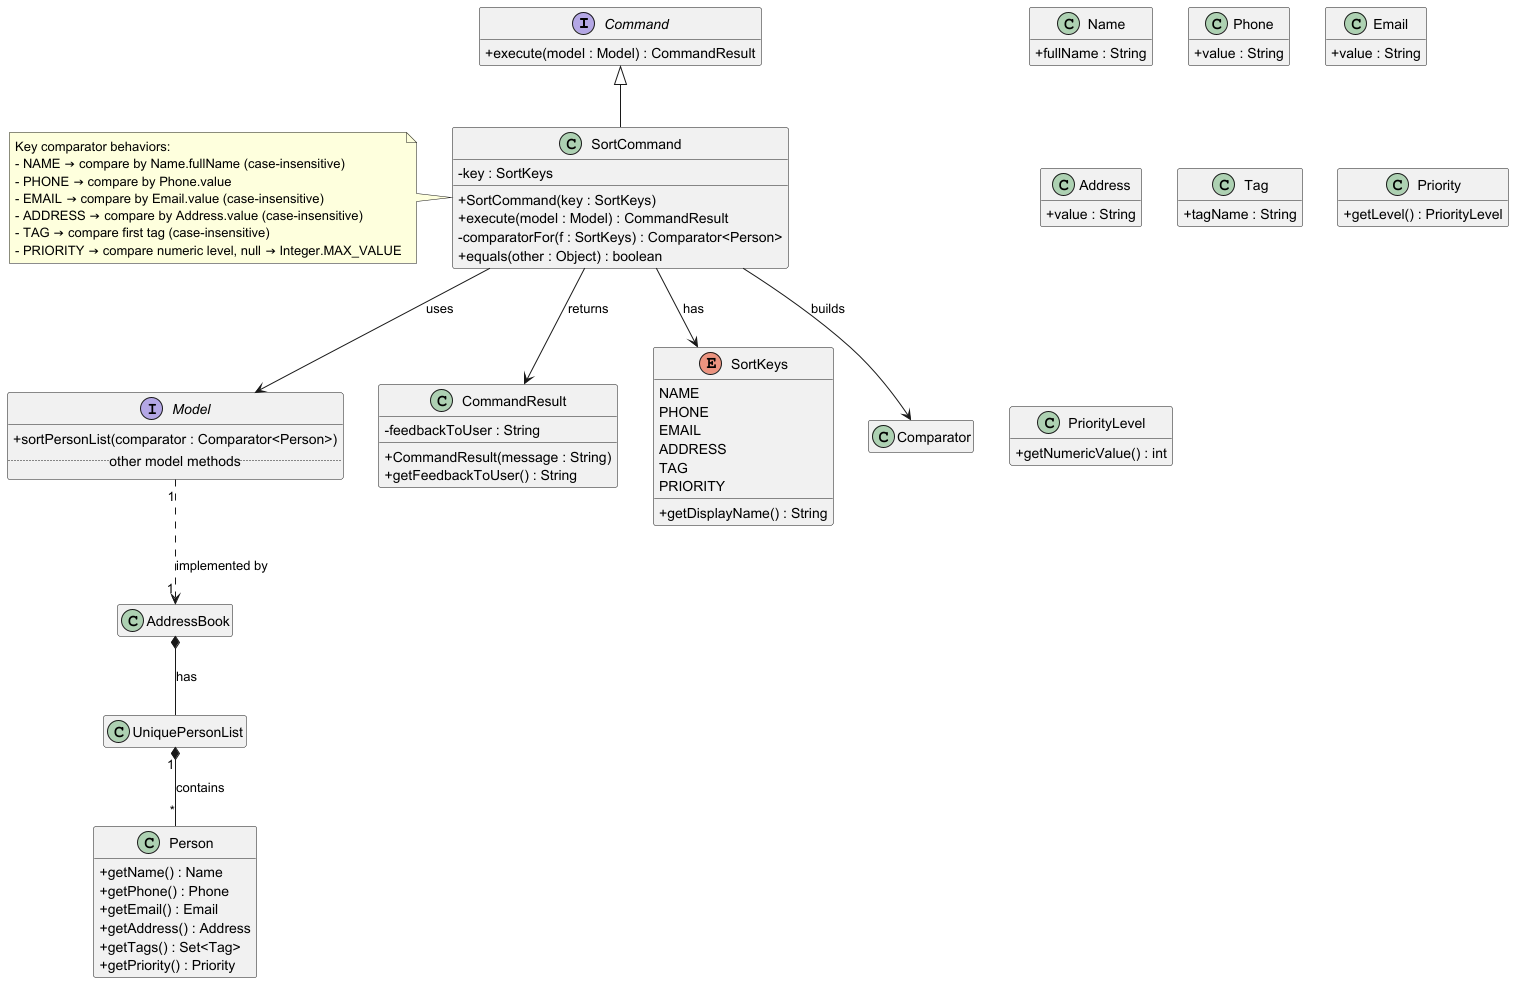

The diagram above was rendered by PlantUML. Its source (embedded in the PNG):
@startuml
' Class diagram for SortCommand
skinparam classAttributeIconSize 0
hide empty members

interface Command {
  + execute(model : Model) : CommandResult
}

class SortCommand {
  - key : SortKeys
  + SortCommand(key : SortKeys)
  + execute(model : Model) : CommandResult
  - comparatorFor(f : SortKeys) : Comparator<Person>
  + equals(other : Object) : boolean
}

interface Model {
  + sortPersonList(comparator : Comparator<Person>)
  .. other model methods ..
}

class CommandResult {
  - feedbackToUser : String
  + CommandResult(message : String)
  + getFeedbackToUser() : String
}

enum SortKeys {
  NAME
  PHONE
  EMAIL
  ADDRESS
  TAG
  PRIORITY
  + getDisplayName() : String
}

class Person {
  + getName() : Name
  + getPhone() : Phone
  + getEmail() : Email
  + getAddress() : Address
  + getTags() : Set<Tag>
  + getPriority() : Priority
}

class Name {
  + fullName : String
}

class Phone {
  + value : String
}

class Email {
  + value : String
}

class Address {
  + value : String
}

class Tag {
  + tagName : String
}

class Priority {
  + getLevel() : PriorityLevel
}

class PriorityLevel {
  + getNumericValue() : int
}

' Relationships
Command <|-- SortCommand
SortCommand --> Model : uses
SortCommand --> SortKeys : has
SortCommand --> Comparator : builds
SortCommand --> CommandResult : returns
Model "1" ..> "1" AddressBook : implemented by
AddressBook *-- UniquePersonList : has
UniquePersonList "1" *-- "*" Person : contains

note left of SortCommand
Key comparator behaviors:
- NAME → compare by Name.fullName (case-insensitive)
- PHONE → compare by Phone.value
- EMAIL → compare by Email.value (case-insensitive)
- ADDRESS → compare by Address.value (case-insensitive)
- TAG → compare first tag (case-insensitive)
- PRIORITY → compare numeric level, null → Integer.MAX_VALUE
end note

@enduml